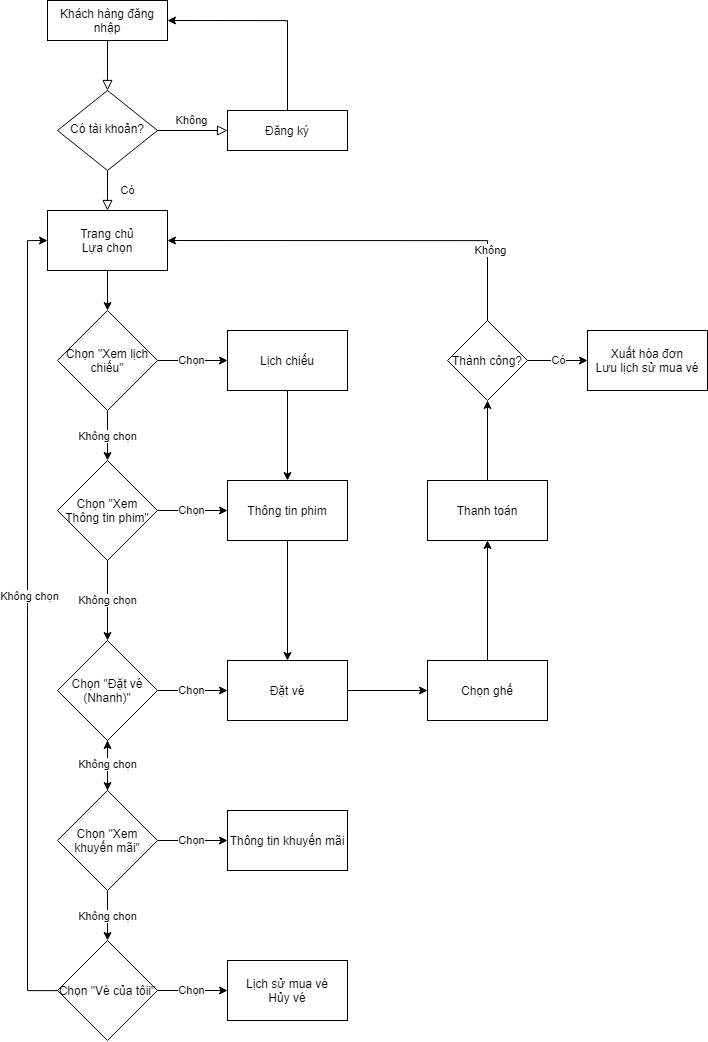

The diagram above was exported from draw.io. Its source (the exported page's mxGraphModel, read from the mxfile embedded in the PNG):
<mxGraphModel dx="2480" dy="1123" grid="1" gridSize="10" guides="1" tooltips="1" connect="1" arrows="1" fold="1" page="1" pageScale="1" pageWidth="827" pageHeight="1169" math="0" shadow="0">
  <root>
    <mxCell id="WIyWlLk6GJQsqaUBKTNV-0" />
    <mxCell id="WIyWlLk6GJQsqaUBKTNV-1" parent="WIyWlLk6GJQsqaUBKTNV-0" />
    <mxCell id="WIyWlLk6GJQsqaUBKTNV-2" value="" style="rounded=0;html=1;jettySize=auto;orthogonalLoop=1;fontSize=11;endArrow=block;endFill=0;endSize=8;strokeWidth=1;shadow=0;labelBackgroundColor=none;edgeStyle=orthogonalEdgeStyle;" parent="WIyWlLk6GJQsqaUBKTNV-1" source="WIyWlLk6GJQsqaUBKTNV-3" target="WIyWlLk6GJQsqaUBKTNV-6" edge="1">
      <mxGeometry relative="1" as="geometry" />
    </mxCell>
    <mxCell id="WIyWlLk6GJQsqaUBKTNV-3" value="Khách hàng đăng nhập" style="rounded=0;whiteSpace=wrap;html=1;fontSize=12;glass=0;strokeWidth=1;shadow=0;" parent="WIyWlLk6GJQsqaUBKTNV-1" vertex="1">
      <mxGeometry x="160" y="80" width="120" height="40" as="geometry" />
    </mxCell>
    <mxCell id="WIyWlLk6GJQsqaUBKTNV-4" value="Có" style="rounded=0;html=1;jettySize=auto;orthogonalLoop=1;fontSize=11;endArrow=block;endFill=0;endSize=8;strokeWidth=1;shadow=0;labelBackgroundColor=none;edgeStyle=orthogonalEdgeStyle;" parent="WIyWlLk6GJQsqaUBKTNV-1" source="WIyWlLk6GJQsqaUBKTNV-6" edge="1">
      <mxGeometry y="20" relative="1" as="geometry">
        <mxPoint as="offset" />
        <mxPoint x="220" y="290" as="targetPoint" />
      </mxGeometry>
    </mxCell>
    <mxCell id="WIyWlLk6GJQsqaUBKTNV-5" value="Không" style="edgeStyle=orthogonalEdgeStyle;rounded=0;html=1;jettySize=auto;orthogonalLoop=1;fontSize=11;endArrow=block;endFill=0;endSize=8;strokeWidth=1;shadow=0;labelBackgroundColor=none;" parent="WIyWlLk6GJQsqaUBKTNV-1" source="WIyWlLk6GJQsqaUBKTNV-6" target="WIyWlLk6GJQsqaUBKTNV-7" edge="1">
      <mxGeometry y="10" relative="1" as="geometry">
        <mxPoint as="offset" />
      </mxGeometry>
    </mxCell>
    <mxCell id="WIyWlLk6GJQsqaUBKTNV-6" value="Có tài khoản?" style="rhombus;whiteSpace=wrap;html=1;shadow=0;fontFamily=Helvetica;fontSize=12;align=center;strokeWidth=1;spacing=6;spacingTop=-4;" parent="WIyWlLk6GJQsqaUBKTNV-1" vertex="1">
      <mxGeometry x="170" y="170" width="100" height="80" as="geometry" />
    </mxCell>
    <mxCell id="Rg75sLDSew1l800mO3VN-21" style="edgeStyle=orthogonalEdgeStyle;rounded=0;orthogonalLoop=1;jettySize=auto;html=1;" edge="1" parent="WIyWlLk6GJQsqaUBKTNV-1" source="WIyWlLk6GJQsqaUBKTNV-7">
      <mxGeometry relative="1" as="geometry">
        <mxPoint x="280" y="100" as="targetPoint" />
        <Array as="points">
          <mxPoint x="400" y="100" />
        </Array>
      </mxGeometry>
    </mxCell>
    <mxCell id="WIyWlLk6GJQsqaUBKTNV-7" value="Đăng ký" style="rounded=0;whiteSpace=wrap;html=1;fontSize=12;glass=0;strokeWidth=1;shadow=0;" parent="WIyWlLk6GJQsqaUBKTNV-1" vertex="1">
      <mxGeometry x="340" y="190" width="120" height="40" as="geometry" />
    </mxCell>
    <mxCell id="Rg75sLDSew1l800mO3VN-5" value="" style="edgeStyle=orthogonalEdgeStyle;rounded=0;orthogonalLoop=1;jettySize=auto;html=1;" edge="1" parent="WIyWlLk6GJQsqaUBKTNV-1" source="Rg75sLDSew1l800mO3VN-1" target="Rg75sLDSew1l800mO3VN-4">
      <mxGeometry relative="1" as="geometry" />
    </mxCell>
    <mxCell id="Rg75sLDSew1l800mO3VN-1" value="Trang chủ&lt;br&gt;Lựa chọn" style="rounded=0;whiteSpace=wrap;html=1;" vertex="1" parent="WIyWlLk6GJQsqaUBKTNV-1">
      <mxGeometry x="160" y="290" width="120" height="60" as="geometry" />
    </mxCell>
    <mxCell id="Rg75sLDSew1l800mO3VN-9" value="Chọn" style="edgeStyle=orthogonalEdgeStyle;rounded=0;orthogonalLoop=1;jettySize=auto;html=1;" edge="1" parent="WIyWlLk6GJQsqaUBKTNV-1" source="Rg75sLDSew1l800mO3VN-4" target="Rg75sLDSew1l800mO3VN-8">
      <mxGeometry relative="1" as="geometry" />
    </mxCell>
    <mxCell id="Rg75sLDSew1l800mO3VN-11" value="Không chọn" style="edgeStyle=orthogonalEdgeStyle;rounded=0;orthogonalLoop=1;jettySize=auto;html=1;" edge="1" parent="WIyWlLk6GJQsqaUBKTNV-1" source="Rg75sLDSew1l800mO3VN-4" target="Rg75sLDSew1l800mO3VN-10">
      <mxGeometry relative="1" as="geometry" />
    </mxCell>
    <mxCell id="Rg75sLDSew1l800mO3VN-4" value="Chọn &quot;Xem lịch chiếu&quot;" style="rhombus;whiteSpace=wrap;html=1;" vertex="1" parent="WIyWlLk6GJQsqaUBKTNV-1">
      <mxGeometry x="170" y="390" width="100" height="100" as="geometry" />
    </mxCell>
    <mxCell id="Rg75sLDSew1l800mO3VN-14" value="" style="edgeStyle=orthogonalEdgeStyle;rounded=0;orthogonalLoop=1;jettySize=auto;html=1;" edge="1" parent="WIyWlLk6GJQsqaUBKTNV-1" source="Rg75sLDSew1l800mO3VN-8" target="Rg75sLDSew1l800mO3VN-12">
      <mxGeometry relative="1" as="geometry" />
    </mxCell>
    <mxCell id="Rg75sLDSew1l800mO3VN-8" value="Lịch chiếu" style="whiteSpace=wrap;html=1;" vertex="1" parent="WIyWlLk6GJQsqaUBKTNV-1">
      <mxGeometry x="340" y="410" width="120" height="60" as="geometry" />
    </mxCell>
    <mxCell id="Rg75sLDSew1l800mO3VN-13" value="Chọn" style="edgeStyle=orthogonalEdgeStyle;rounded=0;orthogonalLoop=1;jettySize=auto;html=1;" edge="1" parent="WIyWlLk6GJQsqaUBKTNV-1" source="Rg75sLDSew1l800mO3VN-10" target="Rg75sLDSew1l800mO3VN-12">
      <mxGeometry relative="1" as="geometry" />
    </mxCell>
    <mxCell id="Rg75sLDSew1l800mO3VN-16" value="Không chọn" style="edgeStyle=orthogonalEdgeStyle;rounded=0;orthogonalLoop=1;jettySize=auto;html=1;" edge="1" parent="WIyWlLk6GJQsqaUBKTNV-1" source="Rg75sLDSew1l800mO3VN-10" target="Rg75sLDSew1l800mO3VN-15">
      <mxGeometry relative="1" as="geometry" />
    </mxCell>
    <mxCell id="Rg75sLDSew1l800mO3VN-10" value="Chọn &quot;Xem Thông tin phim&quot;" style="rhombus;whiteSpace=wrap;html=1;" vertex="1" parent="WIyWlLk6GJQsqaUBKTNV-1">
      <mxGeometry x="170" y="540" width="100" height="100" as="geometry" />
    </mxCell>
    <mxCell id="Rg75sLDSew1l800mO3VN-19" style="edgeStyle=orthogonalEdgeStyle;rounded=0;orthogonalLoop=1;jettySize=auto;html=1;entryX=0.5;entryY=0;entryDx=0;entryDy=0;" edge="1" parent="WIyWlLk6GJQsqaUBKTNV-1" source="Rg75sLDSew1l800mO3VN-12" target="Rg75sLDSew1l800mO3VN-17">
      <mxGeometry relative="1" as="geometry" />
    </mxCell>
    <mxCell id="Rg75sLDSew1l800mO3VN-12" value="Thông tin phim" style="whiteSpace=wrap;html=1;" vertex="1" parent="WIyWlLk6GJQsqaUBKTNV-1">
      <mxGeometry x="340" y="560" width="120" height="60" as="geometry" />
    </mxCell>
    <mxCell id="Rg75sLDSew1l800mO3VN-18" value="Chọn" style="edgeStyle=orthogonalEdgeStyle;rounded=0;orthogonalLoop=1;jettySize=auto;html=1;" edge="1" parent="WIyWlLk6GJQsqaUBKTNV-1" source="Rg75sLDSew1l800mO3VN-15" target="Rg75sLDSew1l800mO3VN-17">
      <mxGeometry relative="1" as="geometry" />
    </mxCell>
    <mxCell id="Rg75sLDSew1l800mO3VN-33" value="" style="edgeStyle=orthogonalEdgeStyle;rounded=0;orthogonalLoop=1;jettySize=auto;html=1;" edge="1" parent="WIyWlLk6GJQsqaUBKTNV-1" source="Rg75sLDSew1l800mO3VN-15" target="Rg75sLDSew1l800mO3VN-32">
      <mxGeometry relative="1" as="geometry" />
    </mxCell>
    <mxCell id="Rg75sLDSew1l800mO3VN-15" value="Chọn &quot;Đặt vé (Nhanh)&quot;" style="rhombus;whiteSpace=wrap;html=1;" vertex="1" parent="WIyWlLk6GJQsqaUBKTNV-1">
      <mxGeometry x="170" y="720" width="100" height="100" as="geometry" />
    </mxCell>
    <mxCell id="Rg75sLDSew1l800mO3VN-23" value="" style="edgeStyle=orthogonalEdgeStyle;rounded=0;orthogonalLoop=1;jettySize=auto;html=1;" edge="1" parent="WIyWlLk6GJQsqaUBKTNV-1" source="Rg75sLDSew1l800mO3VN-17" target="Rg75sLDSew1l800mO3VN-22">
      <mxGeometry relative="1" as="geometry" />
    </mxCell>
    <mxCell id="Rg75sLDSew1l800mO3VN-17" value="Đặt vé" style="whiteSpace=wrap;html=1;" vertex="1" parent="WIyWlLk6GJQsqaUBKTNV-1">
      <mxGeometry x="340" y="740" width="120" height="60" as="geometry" />
    </mxCell>
    <mxCell id="Rg75sLDSew1l800mO3VN-25" value="" style="edgeStyle=orthogonalEdgeStyle;rounded=0;orthogonalLoop=1;jettySize=auto;html=1;" edge="1" parent="WIyWlLk6GJQsqaUBKTNV-1" source="Rg75sLDSew1l800mO3VN-22" target="Rg75sLDSew1l800mO3VN-24">
      <mxGeometry relative="1" as="geometry" />
    </mxCell>
    <mxCell id="Rg75sLDSew1l800mO3VN-22" value="Chọn ghế" style="whiteSpace=wrap;html=1;" vertex="1" parent="WIyWlLk6GJQsqaUBKTNV-1">
      <mxGeometry x="540" y="740" width="120" height="60" as="geometry" />
    </mxCell>
    <mxCell id="Rg75sLDSew1l800mO3VN-27" value="" style="edgeStyle=orthogonalEdgeStyle;rounded=0;orthogonalLoop=1;jettySize=auto;html=1;" edge="1" parent="WIyWlLk6GJQsqaUBKTNV-1" source="Rg75sLDSew1l800mO3VN-24" target="Rg75sLDSew1l800mO3VN-26">
      <mxGeometry relative="1" as="geometry" />
    </mxCell>
    <mxCell id="Rg75sLDSew1l800mO3VN-24" value="Thanh toán" style="whiteSpace=wrap;html=1;" vertex="1" parent="WIyWlLk6GJQsqaUBKTNV-1">
      <mxGeometry x="540" y="560" width="120" height="60" as="geometry" />
    </mxCell>
    <mxCell id="Rg75sLDSew1l800mO3VN-29" value="Có" style="edgeStyle=orthogonalEdgeStyle;rounded=0;orthogonalLoop=1;jettySize=auto;html=1;" edge="1" parent="WIyWlLk6GJQsqaUBKTNV-1" source="Rg75sLDSew1l800mO3VN-26" target="Rg75sLDSew1l800mO3VN-28">
      <mxGeometry relative="1" as="geometry" />
    </mxCell>
    <mxCell id="Rg75sLDSew1l800mO3VN-30" style="edgeStyle=orthogonalEdgeStyle;rounded=0;orthogonalLoop=1;jettySize=auto;html=1;entryX=1;entryY=0.5;entryDx=0;entryDy=0;" edge="1" parent="WIyWlLk6GJQsqaUBKTNV-1" source="Rg75sLDSew1l800mO3VN-26" target="Rg75sLDSew1l800mO3VN-1">
      <mxGeometry relative="1" as="geometry">
        <Array as="points">
          <mxPoint x="600" y="320" />
        </Array>
      </mxGeometry>
    </mxCell>
    <mxCell id="Rg75sLDSew1l800mO3VN-31" value="Không" style="edgeLabel;html=1;align=center;verticalAlign=middle;resizable=0;points=[];" vertex="1" connectable="0" parent="Rg75sLDSew1l800mO3VN-30">
      <mxGeometry x="-0.64" y="-2" relative="1" as="geometry">
        <mxPoint as="offset" />
      </mxGeometry>
    </mxCell>
    <mxCell id="Rg75sLDSew1l800mO3VN-26" value="Thành công?" style="rhombus;whiteSpace=wrap;html=1;" vertex="1" parent="WIyWlLk6GJQsqaUBKTNV-1">
      <mxGeometry x="560" y="400" width="80" height="80" as="geometry" />
    </mxCell>
    <mxCell id="Rg75sLDSew1l800mO3VN-28" value="Xuất hóa đơn&lt;br&gt;Lưu lịch sử mua vé" style="whiteSpace=wrap;html=1;" vertex="1" parent="WIyWlLk6GJQsqaUBKTNV-1">
      <mxGeometry x="700" y="410" width="120" height="60" as="geometry" />
    </mxCell>
    <mxCell id="Rg75sLDSew1l800mO3VN-35" value="Chọn" style="edgeStyle=orthogonalEdgeStyle;rounded=0;orthogonalLoop=1;jettySize=auto;html=1;" edge="1" parent="WIyWlLk6GJQsqaUBKTNV-1" source="Rg75sLDSew1l800mO3VN-32" target="Rg75sLDSew1l800mO3VN-34">
      <mxGeometry relative="1" as="geometry" />
    </mxCell>
    <mxCell id="Rg75sLDSew1l800mO3VN-37" value="Không chọn" style="edgeStyle=orthogonalEdgeStyle;rounded=0;orthogonalLoop=1;jettySize=auto;html=1;" edge="1" parent="WIyWlLk6GJQsqaUBKTNV-1" source="Rg75sLDSew1l800mO3VN-32" target="Rg75sLDSew1l800mO3VN-36">
      <mxGeometry relative="1" as="geometry" />
    </mxCell>
    <mxCell id="Rg75sLDSew1l800mO3VN-40" value="Không chọn" style="edgeStyle=orthogonalEdgeStyle;rounded=0;orthogonalLoop=1;jettySize=auto;html=1;" edge="1" parent="WIyWlLk6GJQsqaUBKTNV-1" source="Rg75sLDSew1l800mO3VN-32" target="Rg75sLDSew1l800mO3VN-15">
      <mxGeometry relative="1" as="geometry" />
    </mxCell>
    <mxCell id="Rg75sLDSew1l800mO3VN-32" value="Chọn &quot;Xem khuyến mãi&quot;" style="rhombus;whiteSpace=wrap;html=1;" vertex="1" parent="WIyWlLk6GJQsqaUBKTNV-1">
      <mxGeometry x="170" y="870" width="100" height="100" as="geometry" />
    </mxCell>
    <mxCell id="Rg75sLDSew1l800mO3VN-34" value="Thông tin khuyến mãi" style="whiteSpace=wrap;html=1;" vertex="1" parent="WIyWlLk6GJQsqaUBKTNV-1">
      <mxGeometry x="340" y="890" width="120" height="60" as="geometry" />
    </mxCell>
    <mxCell id="Rg75sLDSew1l800mO3VN-39" value="Chọn" style="edgeStyle=orthogonalEdgeStyle;rounded=0;orthogonalLoop=1;jettySize=auto;html=1;" edge="1" parent="WIyWlLk6GJQsqaUBKTNV-1" source="Rg75sLDSew1l800mO3VN-36" target="Rg75sLDSew1l800mO3VN-38">
      <mxGeometry relative="1" as="geometry" />
    </mxCell>
    <mxCell id="Rg75sLDSew1l800mO3VN-41" style="edgeStyle=orthogonalEdgeStyle;rounded=0;orthogonalLoop=1;jettySize=auto;html=1;entryX=0;entryY=0.5;entryDx=0;entryDy=0;" edge="1" parent="WIyWlLk6GJQsqaUBKTNV-1" source="Rg75sLDSew1l800mO3VN-36" target="Rg75sLDSew1l800mO3VN-1">
      <mxGeometry relative="1" as="geometry">
        <Array as="points">
          <mxPoint x="140" y="1070" />
          <mxPoint x="140" y="320" />
        </Array>
      </mxGeometry>
    </mxCell>
    <mxCell id="Rg75sLDSew1l800mO3VN-43" value="Không chọn" style="edgeLabel;html=1;align=center;verticalAlign=middle;resizable=0;points=[];" vertex="1" connectable="0" parent="Rg75sLDSew1l800mO3VN-41">
      <mxGeometry x="0.0667" y="-1" relative="1" as="geometry">
        <mxPoint as="offset" />
      </mxGeometry>
    </mxCell>
    <mxCell id="Rg75sLDSew1l800mO3VN-36" value="Chọn &quot;Vé của tôii&quot;" style="rhombus;whiteSpace=wrap;html=1;" vertex="1" parent="WIyWlLk6GJQsqaUBKTNV-1">
      <mxGeometry x="170" y="1020" width="100" height="100" as="geometry" />
    </mxCell>
    <mxCell id="Rg75sLDSew1l800mO3VN-38" value="Lịch sử mua vé&lt;br&gt;Hủy vé" style="whiteSpace=wrap;html=1;" vertex="1" parent="WIyWlLk6GJQsqaUBKTNV-1">
      <mxGeometry x="340" y="1040" width="120" height="60" as="geometry" />
    </mxCell>
  </root>
</mxGraphModel>